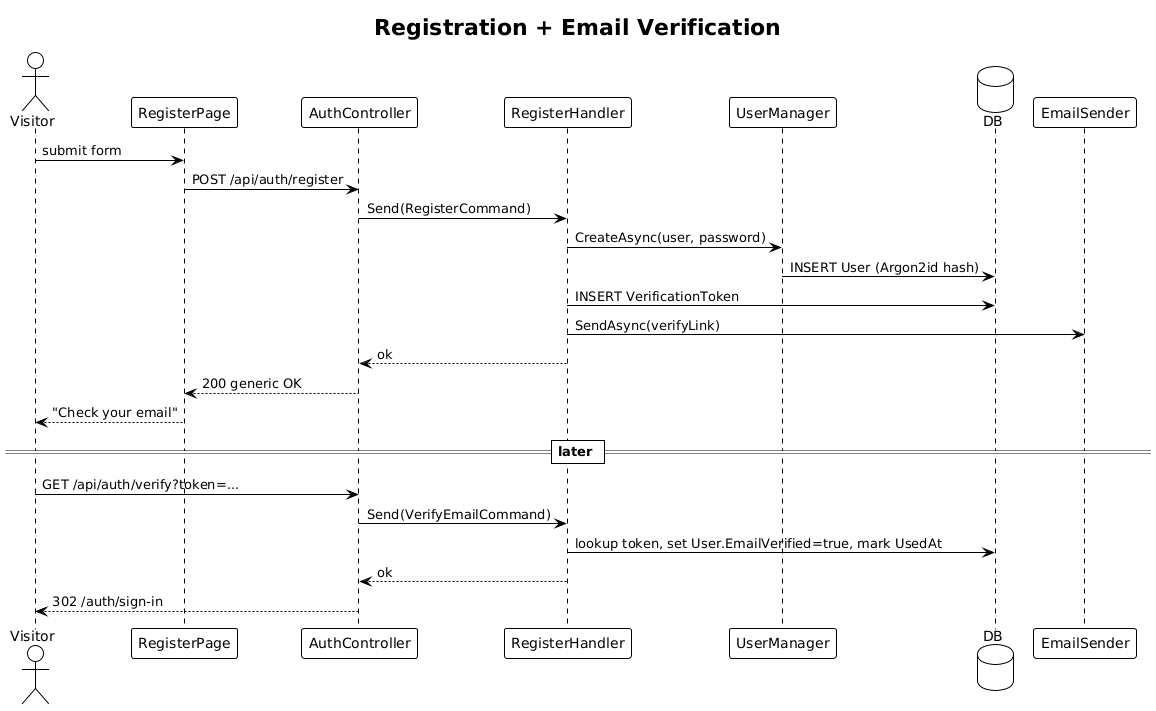

The diagram above was rendered by PlantUML. Its source (embedded in the PNG):
@startuml
!theme plain
title Registration + Email Verification

actor Visitor
participant "RegisterPage" as RP
participant "AuthController" as AC
participant "RegisterHandler" as H
participant "UserManager" as UM
database "DB" as DB
participant "EmailSender" as ES

Visitor -> RP: submit form
RP -> AC: POST /api/auth/register
AC -> H: Send(RegisterCommand)
H -> UM: CreateAsync(user, password)
UM -> DB: INSERT User (Argon2id hash)
H -> DB: INSERT VerificationToken
H -> ES: SendAsync(verifyLink)
H --> AC: ok
AC --> RP: 200 generic OK
RP --> Visitor: "Check your email"

== later ==
Visitor -> AC: GET /api/auth/verify?token=...
AC -> H: Send(VerifyEmailCommand)
H -> DB: lookup token, set User.EmailVerified=true, mark UsedAt
H --> AC: ok
AC --> Visitor: 302 /auth/sign-in
@enduml